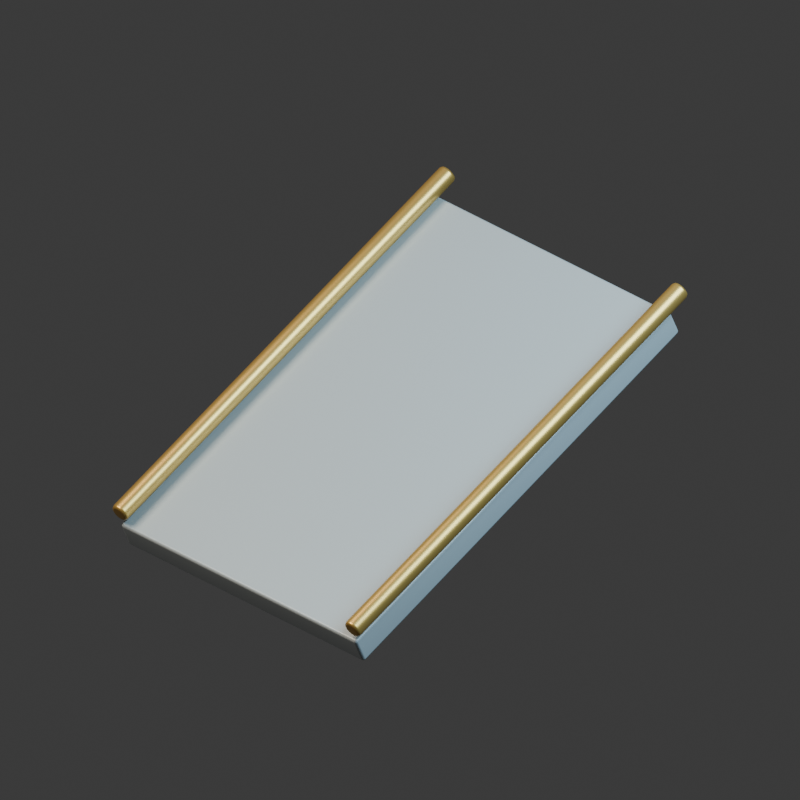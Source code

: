 # Source: ramp.blend  (saved by Blender 5.2.44; exported with 4.5.12 LTS)
import bpy
from mathutils import Matrix  # noqa: F401  (used for matrix-valued properties, if any)

bpy.ops.wm.read_factory_settings(use_empty=True)
scene = bpy.context.scene
scene.name = 'Scene'

# ---- collections
col_collection = bpy.data.collections.new('Collection'); scene.collection.children.link(col_collection)

# ---- materials (node trees are filled in below, after node groups)
mat_light_reinforced_concrete = bpy.data.materials.new('Light reinforced concrete')
mat_light_reinforced_concrete.diffuse_color = (0.38, 0.42, 0.44, 1.0)
mat_warm_brass_markings = bpy.data.materials.new('Warm brass markings')
mat_warm_brass_markings.diffuse_color = (0.62, 0.38, 0.1, 1.0)

# ---- material node trees
mat_light_reinforced_concrete.use_nodes = True; mat_light_reinforced_concrete.node_tree.nodes.clear()
_N = mat_light_reinforced_concrete.node_tree.nodes; _L = mat_light_reinforced_concrete.node_tree.links
n0 = _N.new('ShaderNodeBsdfPrincipled'); n0.name = 'Principled BSDF'; n0.location = (-200, 100)
n0.inputs[0].default_value = (0.38, 0.42, 0.44, 1.0)
n0.inputs[1].default_value = 0.08
n0.inputs[2].default_value = 0.35
n0.inputs[10].default_value = 0.005
n1 = _N.new('ShaderNodeOutputMaterial'); n1.name = 'Material Output'; n1.location = (200, 100)
_L.new(n0.outputs[0], n1.inputs[0])
n1.is_active_output = True
mat_warm_brass_markings.use_nodes = True; mat_warm_brass_markings.node_tree.nodes.clear()
_N = mat_warm_brass_markings.node_tree.nodes; _L = mat_warm_brass_markings.node_tree.links
n0 = _N.new('ShaderNodeBsdfPrincipled'); n0.name = 'Principled BSDF'; n0.location = (-200, 100)
n0.inputs[0].default_value = (0.62, 0.38, 0.1, 1.0)
n0.inputs[1].default_value = 0.7
n0.inputs[2].default_value = 0.35
n0.inputs[10].default_value = 0.005
n1 = _N.new('ShaderNodeOutputMaterial'); n1.name = 'Material Output'; n1.location = (200, 100)
_L.new(n0.outputs[0], n1.inputs[0])
n1.is_active_output = True

# ---- world
world_world = bpy.data.worlds.new('World'); scene.world = world_world
world_world.use_nodes = True; world_world.node_tree.nodes.clear()
_N = world_world.node_tree.nodes; _L = world_world.node_tree.links
n0 = _N.new('ShaderNodeOutputWorld'); n0.name = 'World Output'; n0.location = (200, 100)
n1 = _N.new('ShaderNodeBackground'); n1.name = 'Background'; n1.location = (-200, 100)
n1.inputs[0].default_value = (0.05088, 0.05088, 0.05088, 1.0)
_L.new(n1.outputs[0], n0.inputs[0])
n0.is_active_output = True
world_world.color = (0.17, 0.19, 0.22)
world_world.sun_shadow_jitter_overblur = 0.0

# ---- cameras
cam_camera_001 = bpy.data.cameras.new('Camera.001')
cam_camera_001.type = 'ORTHO'
cam_camera_001.ortho_scale = 3.6

# ---- lights
light_area = bpy.data.lights.new('Area', 'AREA')
light_area.color = (1.0, 0.9, 0.75)
light_area.energy = 800.0
light_area.shape = 'DISK'
light_area.size = 5.0
light_area.size_y = 1.0
light_area_001 = bpy.data.lights.new('Area.001', 'AREA')
light_area_001.color = (0.55, 0.82, 1.0)
light_area_001.energy = 650.0
light_area_001.shape = 'DISK'
light_area_001.size = 4.0
light_area_001.size_y = 1.0

# ---- meshes
me_cube_001 = bpy.data.meshes.new('Cube.001')
me_cube_001.from_pydata([(-0.75, -1.1, -0.07), (-0.75, -1.1, 0.07), (-0.75, 1.1, -0.07), (-0.75, 1.1, 0.07), (0.75, -1.1, -0.07), (0.75, -1.1, 0.07), (0.75, 1.1, -0.07), (0.75, 1.1, 0.07)], [], [(0, 1, 3, 2), (2, 3, 7, 6), (6, 7, 5, 4), (4, 5, 1, 0), (2, 6, 4, 0), (7, 3, 1, 5)])
_uv = me_cube_001.uv_layers.new(name='UVMap')
_uv.uv.foreach_set('vector', [0.375, 0.0, 0.625, 0.0, 0.625, 0.25, 0.375, 0.25, 0.375, 0.25, 0.625, 0.25, 0.625, 0.5, 0.375, 0.5, 0.375, 0.5, 0.625, 0.5, 0.625, 0.75, 0.375, 0.75, 0.375, 0.75, 0.625, 0.75, 0.625, 1.0, 0.375, 1.0, 0.125, 0.5, 0.375, 0.5, 0.375, 0.75, 0.125, 0.75, 0.625, 0.5, 0.875, 0.5, 0.875, 0.75, 0.625, 0.75])
me_cube_001.materials.append(mat_light_reinforced_concrete)
me_cube_001.update()
me_cylinder = bpy.data.meshes.new('Cylinder')
me_cylinder.from_pydata([(0.0, 0.045, -1.146), (0.0, 0.045, 1.146), (0.01722, 0.04157, -1.146), (0.01722, 0.04157, 1.146), (0.03182, 0.03182, -1.146), (0.03182, 0.03182, 1.146), (0.04157, 0.01722, -1.146), (0.04157, 0.01722, 1.146), (0.045, 0.0, -1.146), (0.045, 0.0, 1.146), (0.04157, -0.01722, -1.146), (0.04157, -0.01722, 1.146), (0.03182, -0.03182, -1.146), (0.03182, -0.03182, 1.146), (0.01722, -0.04157, -1.146), (0.01722, -0.04157, 1.146), (0.0, -0.045, -1.146), (0.0, -0.045, 1.146), (-0.01722, -0.04157, -1.146), (-0.01722, -0.04157, 1.146), (-0.03182, -0.03182, -1.146), (-0.03182, -0.03182, 1.146), (-0.04157, -0.01722, -1.146), (-0.04157, -0.01722, 1.146), (-0.045, 0.0, -1.146), (-0.045, 0.0, 1.146), (-0.04157, 0.01722, -1.146), (-0.04157, 0.01722, 1.146), (-0.03182, 0.03182, -1.146), (-0.03182, 0.03182, 1.146), (-0.01722, 0.04157, -1.146), (-0.01722, 0.04157, 1.146)], [], [(0, 1, 3, 2), (2, 3, 5, 4), (4, 5, 7, 6), (6, 7, 9, 8), (8, 9, 11, 10), (10, 11, 13, 12), (12, 13, 15, 14), (14, 15, 17, 16), (16, 17, 19, 18), (18, 19, 21, 20), (20, 21, 23, 22), (22, 23, 25, 24), (24, 25, 27, 26), (26, 27, 29, 28), (3, 1, 31, 29, 27, 25, 23, 21, 19, 17, 15, 13, 11, 9, 7, 5), (28, 29, 31, 30), (30, 31, 1, 0), (0, 2, 4, 6, 8, 10, 12, 14, 16, 18, 20, 22, 24, 26, 28, 30)])
_uv = me_cylinder.uv_layers.new(name='UVMap')
_uv.uv.foreach_set('vector', [1.0, 0.5, 1.0, 1.0, 0.9375, 1.0, 0.9375, 0.5, 0.9375, 0.5, 0.9375, 1.0, 0.875, 1.0, 0.875, 0.5, 0.875, 0.5, 0.875, 1.0, 0.8125, 1.0, 0.8125, 0.5, 0.8125, 0.5, 0.8125, 1.0, 0.75, 1.0, 0.75, 0.5, 0.75, 0.5, 0.75, 1.0, 0.6875, 1.0, 0.6875, 0.5, 0.6875, 0.5, 0.6875, 1.0, 0.625, 1.0, 0.625, 0.5, 0.625, 0.5, 0.625, 1.0, 0.5625, 1.0, 0.5625, 0.5, 0.5625, 0.5, 0.5625, 1.0, 0.5, 1.0, 0.5, 0.5, 0.5, 0.5, 0.5, 1.0, 0.4375, 1.0, 0.4375, 0.5, 0.4375, 0.5, 0.4375, 1.0, 0.375, 1.0, 0.375, 0.5, 0.375, 0.5, 0.375, 1.0, 0.3125, 1.0, 0.3125, 0.5, 0.3125, 0.5, 0.3125, 1.0, 0.25, 1.0, 0.25, 0.5, 0.25, 0.5, 0.25, 1.0, 0.1875, 1.0, 0.1875, 0.5, 0.1875, 0.5, 0.1875, 1.0, 0.125, 1.0, 0.125, 0.5, 0.3418, 0.4717, 0.25, 0.49, 0.1582, 0.4717, 0.08029, 0.4197, 0.02827, 0.3418, 0.01, 0.25, 0.02827, 0.1582, 0.08029, 0.08029, 0.1582, 0.02827, 0.25, 0.01, 0.3418, 0.02827, 0.4197, 0.08029, 0.4717, 0.1582, 0.49, 0.25, 0.4717, 0.3418, 0.4197, 0.4197, 0.125, 0.5, 0.125, 1.0, 0.0625, 1.0, 0.0625, 0.5, 0.0625, 0.5, 0.0625, 1.0, 0.0, 1.0, 0.0, 0.5, 0.75, 0.49, 0.8418, 0.4717, 0.9197, 0.4197, 0.9717, 0.3418, 0.99, 0.25, 0.9717, 0.1582, 0.9197, 0.08029, 0.8418, 0.02827, 0.75, 0.01, 0.6582, 0.02827, 0.5803, 0.08029, 0.5283, 0.1582, 0.51, 0.25, 0.5283, 0.3418, 0.5803, 0.4197, 0.6582, 0.4717])
me_cylinder.materials.append(mat_warm_brass_markings)
me_cylinder.update()
me_cylinder_001 = bpy.data.meshes.new('Cylinder.001')
me_cylinder_001.from_pydata([(0.0, 0.045, -1.146), (0.0, 0.045, 1.146), (0.01722, 0.04157, -1.146), (0.01722, 0.04157, 1.146), (0.03182, 0.03182, -1.146), (0.03182, 0.03182, 1.146), (0.04157, 0.01722, -1.146), (0.04157, 0.01722, 1.146), (0.045, 0.0, -1.146), (0.045, 0.0, 1.146), (0.04157, -0.01722, -1.146), (0.04157, -0.01722, 1.146), (0.03182, -0.03182, -1.146), (0.03182, -0.03182, 1.146), (0.01722, -0.04157, -1.146), (0.01722, -0.04157, 1.146), (0.0, -0.045, -1.146), (0.0, -0.045, 1.146), (-0.01722, -0.04157, -1.146), (-0.01722, -0.04157, 1.146), (-0.03182, -0.03182, -1.146), (-0.03182, -0.03182, 1.146), (-0.04157, -0.01722, -1.146), (-0.04157, -0.01722, 1.146), (-0.045, 0.0, -1.146), (-0.045, 0.0, 1.146), (-0.04157, 0.01722, -1.146), (-0.04157, 0.01722, 1.146), (-0.03182, 0.03182, -1.146), (-0.03182, 0.03182, 1.146), (-0.01722, 0.04157, -1.146), (-0.01722, 0.04157, 1.146)], [], [(0, 1, 3, 2), (2, 3, 5, 4), (4, 5, 7, 6), (6, 7, 9, 8), (8, 9, 11, 10), (10, 11, 13, 12), (12, 13, 15, 14), (14, 15, 17, 16), (16, 17, 19, 18), (18, 19, 21, 20), (20, 21, 23, 22), (22, 23, 25, 24), (24, 25, 27, 26), (26, 27, 29, 28), (3, 1, 31, 29, 27, 25, 23, 21, 19, 17, 15, 13, 11, 9, 7, 5), (28, 29, 31, 30), (30, 31, 1, 0), (0, 2, 4, 6, 8, 10, 12, 14, 16, 18, 20, 22, 24, 26, 28, 30)])
_uv = me_cylinder_001.uv_layers.new(name='UVMap')
_uv.uv.foreach_set('vector', [1.0, 0.5, 1.0, 1.0, 0.9375, 1.0, 0.9375, 0.5, 0.9375, 0.5, 0.9375, 1.0, 0.875, 1.0, 0.875, 0.5, 0.875, 0.5, 0.875, 1.0, 0.8125, 1.0, 0.8125, 0.5, 0.8125, 0.5, 0.8125, 1.0, 0.75, 1.0, 0.75, 0.5, 0.75, 0.5, 0.75, 1.0, 0.6875, 1.0, 0.6875, 0.5, 0.6875, 0.5, 0.6875, 1.0, 0.625, 1.0, 0.625, 0.5, 0.625, 0.5, 0.625, 1.0, 0.5625, 1.0, 0.5625, 0.5, 0.5625, 0.5, 0.5625, 1.0, 0.5, 1.0, 0.5, 0.5, 0.5, 0.5, 0.5, 1.0, 0.4375, 1.0, 0.4375, 0.5, 0.4375, 0.5, 0.4375, 1.0, 0.375, 1.0, 0.375, 0.5, 0.375, 0.5, 0.375, 1.0, 0.3125, 1.0, 0.3125, 0.5, 0.3125, 0.5, 0.3125, 1.0, 0.25, 1.0, 0.25, 0.5, 0.25, 0.5, 0.25, 1.0, 0.1875, 1.0, 0.1875, 0.5, 0.1875, 0.5, 0.1875, 1.0, 0.125, 1.0, 0.125, 0.5, 0.3418, 0.4717, 0.25, 0.49, 0.1582, 0.4717, 0.08029, 0.4197, 0.02827, 0.3418, 0.01, 0.25, 0.02827, 0.1582, 0.08029, 0.08029, 0.1582, 0.02827, 0.25, 0.01, 0.3418, 0.02827, 0.4197, 0.08029, 0.4717, 0.1582, 0.49, 0.25, 0.4717, 0.3418, 0.4197, 0.4197, 0.125, 0.5, 0.125, 1.0, 0.0625, 1.0, 0.0625, 0.5, 0.0625, 0.5, 0.0625, 1.0, 0.0, 1.0, 0.0, 0.5, 0.75, 0.49, 0.8418, 0.4717, 0.9197, 0.4197, 0.9717, 0.3418, 0.99, 0.25, 0.9717, 0.1582, 0.9197, 0.08029, 0.8418, 0.02827, 0.75, 0.01, 0.6582, 0.02827, 0.5803, 0.08029, 0.5283, 0.1582, 0.51, 0.25, 0.5283, 0.3418, 0.5803, 0.4197, 0.6582, 0.4717])
me_cylinder_001.materials.append(mat_warm_brass_markings)
me_cylinder_001.update()

# ---- objects
ob_camera = bpy.data.objects.new('Camera', cam_camera_001)
ob_key = bpy.data.objects.new('key', light_area)
ob_fill = bpy.data.objects.new('fill', light_area_001)
ob_vehicle_access_ramp = bpy.data.objects.new('vehicle access ramp', me_cube_001)
ob_ramp_guide = bpy.data.objects.new('ramp guide', me_cylinder)
ob_ramp_guide_001 = bpy.data.objects.new('ramp guide.001', me_cylinder_001)
ob_ramp_assembly = bpy.data.objects.new('ramp assembly', None)

# ---- transforms, parenting, visibility, modifiers, constraints
ob_camera.location = (6.0, -6.0, 5.549)
ob_camera.rotation_euler = (1.047, -4.408e-08, 0.7854)
ob_key.location = (-3.0, -4.0, 7.0)
ob_key.rotation_euler = (0.6557, -8.637e-08, -0.6435)
ob_fill.location = (4.0, 1.0, 5.0)
ob_fill.rotation_euler = (0.7417, -3.311e-08, 1.816)
ob_vehicle_access_ramp.parent = ob_ramp_assembly
ob_vehicle_access_ramp.location = (0.0, 0.0, 0.5)
ob_vehicle_access_ramp.rotation_euler = (0.4189, 0.0, 0.0)
_m = ob_vehicle_access_ramp.modifiers.new('machined rounded edges', 'BEVEL')
_m.width = 0.015
_m.width_pct = 0.015
_m.segments = 2
_m = ob_vehicle_access_ramp.modifiers.new('weighted normals', 'WEIGHTED_NORMAL')
ob_ramp_guide.parent = ob_ramp_assembly
ob_ramp_guide.location = (-0.74, 0.0, 0.64)
ob_ramp_guide.rotation_euler = (1.158, -8.008e-08, -3.142)
_m = ob_ramp_guide.modifiers.new('machined rounded edges', 'BEVEL')
_m.width = 0.015
_m.width_pct = 0.015
_m.segments = 2
_m = ob_ramp_guide.modifiers.new('weighted normals', 'WEIGHTED_NORMAL')
ob_ramp_guide_001.parent = ob_ramp_assembly
ob_ramp_guide_001.location = (0.74, 0.0, 0.64)
ob_ramp_guide_001.rotation_euler = (1.158, -8.008e-08, -3.142)
_m = ob_ramp_guide_001.modifiers.new('machined rounded edges', 'BEVEL')
_m.width = 0.015
_m.width_pct = 0.015
_m.segments = 2
_m = ob_ramp_guide_001.modifiers.new('weighted normals', 'WEIGHTED_NORMAL')
ob_ramp_assembly.location = (0.0, 0.0, 0.0)

# ---- collection membership
col_collection.objects.link(ob_camera)
col_collection.objects.link(ob_key)
col_collection.objects.link(ob_fill)
col_collection.objects.link(ob_vehicle_access_ramp)
col_collection.objects.link(ob_ramp_guide)
col_collection.objects.link(ob_ramp_guide_001)
col_collection.objects.link(ob_ramp_assembly)

# ---- scene / render settings (as saved in the file)
scene.camera = ob_camera
scene.frame_start = 1; scene.frame_end = 250; scene.frame_set(1)
scene.render.engine = 'CYCLES'
scene.render.resolution_x = 384
scene.render.resolution_y = 384
scene.render.film_transparent = True
scene.render.bake_bias = 0.0
scene.render.bake_samples = 0
scene.render.compositor_device = 'GPU'
scene.cycles.samples = 12
scene.eevee.use_volume_custom_range = False
scene.eevee.fast_gi_thickness_near = 0.1
scene.eevee.fast_gi_thickness_far = 0.0
scene.eevee.ray_tracing_options.screen_trace_thickness = 0.1
bpy.context.view_layer.update()
